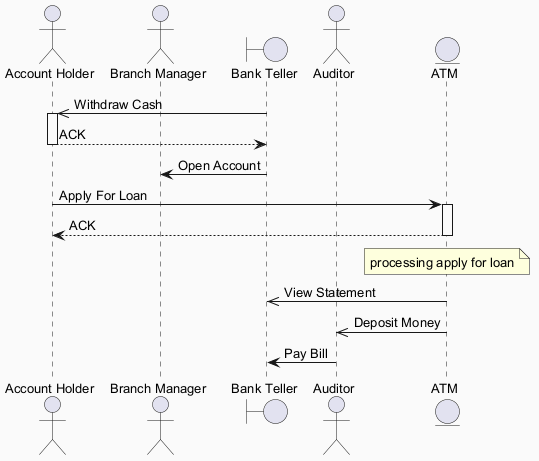

The diagram above was rendered by PlantUML. Its source (embedded in the PNG):
@startuml
skinparam backgroundColor #FAFAFA
skinparam classBackgroundColor #FFF3E0
skinparam classBorderColor #E65100
skinparam defaultFontSize 13
actor "Account Holder" as AH
actor "Branch Manager" as BM
boundary "Bank Teller" as BT
actor "Auditor" as A
entity "ATM" as A2
BT ->> AH : Withdraw Cash
activate AH
AH --> BT : ACK
deactivate AH
BT -> BM : Open Account
AH -> A2 : Apply For Loan
activate A2
A2 --> AH : ACK
deactivate A2
note over A2 : processing apply for loan
A2 ->> BT : View Statement
A2 ->> A : Deposit Money
A -> BT : Pay Bill
@enduml